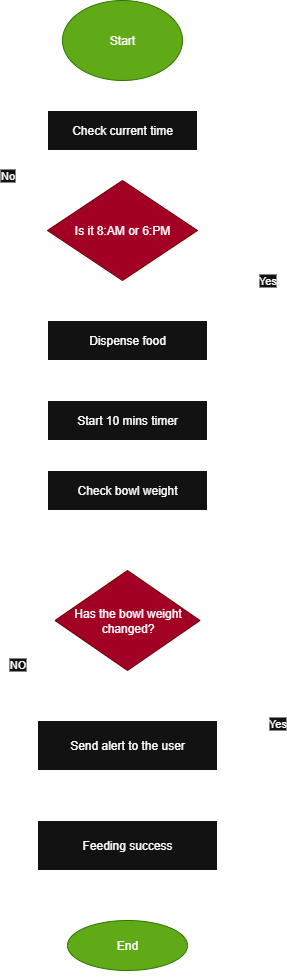

The diagram above was exported from draw.io. Its source (the exported page's mxGraphModel, read from the mxfile embedded in the PNG):
<mxGraphModel dx="692" dy="595" grid="1" gridSize="10" guides="1" tooltips="1" connect="1" arrows="1" fold="1" page="1" pageScale="1" pageWidth="850" pageHeight="1100" math="0" shadow="0">
  <root>
    <mxCell id="0" />
    <mxCell id="1" parent="0" />
    <mxCell id="lIyiSiCn68W-rSom8CYu-3" value="" style="edgeStyle=orthogonalEdgeStyle;rounded=0;orthogonalLoop=1;jettySize=auto;html=1;" parent="1" source="lIyiSiCn68W-rSom8CYu-1" target="lIyiSiCn68W-rSom8CYu-2" edge="1">
      <mxGeometry relative="1" as="geometry" />
    </mxCell>
    <mxCell id="lIyiSiCn68W-rSom8CYu-1" value="Start" style="ellipse;whiteSpace=wrap;html=1;fillColor=#60a917;fontColor=#ffffff;strokeColor=#2D7600;" parent="1" vertex="1">
      <mxGeometry x="305" y="20" width="120" height="80" as="geometry" />
    </mxCell>
    <mxCell id="lIyiSiCn68W-rSom8CYu-5" value="" style="edgeStyle=orthogonalEdgeStyle;rounded=0;orthogonalLoop=1;jettySize=auto;html=1;" parent="1" source="lIyiSiCn68W-rSom8CYu-2" target="lIyiSiCn68W-rSom8CYu-4" edge="1">
      <mxGeometry relative="1" as="geometry" />
    </mxCell>
    <mxCell id="lIyiSiCn68W-rSom8CYu-2" value="Check current time" style="whiteSpace=wrap;html=1;" parent="1" vertex="1">
      <mxGeometry x="290" y="130" width="150" height="40" as="geometry" />
    </mxCell>
    <mxCell id="lIyiSiCn68W-rSom8CYu-7" value="Yes" style="edgeStyle=orthogonalEdgeStyle;rounded=0;orthogonalLoop=1;jettySize=auto;html=1;" parent="1" source="lIyiSiCn68W-rSom8CYu-4" edge="1">
      <mxGeometry relative="1" as="geometry">
        <mxPoint x="450" y="360" as="targetPoint" />
        <Array as="points">
          <mxPoint x="510" y="250" />
          <mxPoint x="510" y="360" />
        </Array>
      </mxGeometry>
    </mxCell>
    <mxCell id="lIyiSiCn68W-rSom8CYu-8" value="No" style="edgeStyle=orthogonalEdgeStyle;rounded=0;orthogonalLoop=1;jettySize=auto;html=1;entryX=0;entryY=0.25;entryDx=0;entryDy=0;" parent="1" source="lIyiSiCn68W-rSom8CYu-4" target="lIyiSiCn68W-rSom8CYu-2" edge="1">
      <mxGeometry relative="1" as="geometry">
        <mxPoint x="220" y="140" as="targetPoint" />
        <Array as="points">
          <mxPoint x="250" y="250" />
          <mxPoint x="250" y="140" />
        </Array>
      </mxGeometry>
    </mxCell>
    <mxCell id="lIyiSiCn68W-rSom8CYu-9" style="edgeStyle=orthogonalEdgeStyle;rounded=0;orthogonalLoop=1;jettySize=auto;html=1;" parent="1" source="lIyiSiCn68W-rSom8CYu-4" edge="1">
      <mxGeometry relative="1" as="geometry">
        <mxPoint x="365" y="340" as="targetPoint" />
      </mxGeometry>
    </mxCell>
    <mxCell id="lIyiSiCn68W-rSom8CYu-4" value="Is it 8:AM or 6:PM" style="rhombus;whiteSpace=wrap;html=1;fillColor=#a20025;fontColor=#ffffff;strokeColor=#6F0000;" parent="1" vertex="1">
      <mxGeometry x="290" y="200" width="150" height="100" as="geometry" />
    </mxCell>
    <mxCell id="lIyiSiCn68W-rSom8CYu-13" value="" style="edgeStyle=orthogonalEdgeStyle;rounded=0;orthogonalLoop=1;jettySize=auto;html=1;" parent="1" source="lIyiSiCn68W-rSom8CYu-10" target="lIyiSiCn68W-rSom8CYu-12" edge="1">
      <mxGeometry relative="1" as="geometry" />
    </mxCell>
    <mxCell id="lIyiSiCn68W-rSom8CYu-10" value="Dispense food" style="rounded=0;whiteSpace=wrap;html=1;" parent="1" vertex="1">
      <mxGeometry x="290" y="340" width="160" height="40" as="geometry" />
    </mxCell>
    <mxCell id="lIyiSiCn68W-rSom8CYu-15" value="" style="edgeStyle=orthogonalEdgeStyle;rounded=0;orthogonalLoop=1;jettySize=auto;html=1;" parent="1" source="lIyiSiCn68W-rSom8CYu-12" target="lIyiSiCn68W-rSom8CYu-14" edge="1">
      <mxGeometry relative="1" as="geometry" />
    </mxCell>
    <mxCell id="lIyiSiCn68W-rSom8CYu-12" value="Start 10 mins timer" style="whiteSpace=wrap;html=1;rounded=0;" parent="1" vertex="1">
      <mxGeometry x="290" y="420" width="160" height="40" as="geometry" />
    </mxCell>
    <mxCell id="lIyiSiCn68W-rSom8CYu-17" value="" style="edgeStyle=orthogonalEdgeStyle;rounded=0;orthogonalLoop=1;jettySize=auto;html=1;" parent="1" source="lIyiSiCn68W-rSom8CYu-14" edge="1">
      <mxGeometry relative="1" as="geometry">
        <mxPoint x="370" y="590" as="targetPoint" />
      </mxGeometry>
    </mxCell>
    <mxCell id="lIyiSiCn68W-rSom8CYu-14" value="Check bowl weight" style="whiteSpace=wrap;html=1;rounded=0;" parent="1" vertex="1">
      <mxGeometry x="290" y="490" width="160" height="40" as="geometry" />
    </mxCell>
    <mxCell id="lIyiSiCn68W-rSom8CYu-22" value="" style="edgeStyle=orthogonalEdgeStyle;rounded=0;orthogonalLoop=1;jettySize=auto;html=1;" parent="1" source="lIyiSiCn68W-rSom8CYu-18" target="lIyiSiCn68W-rSom8CYu-21" edge="1">
      <mxGeometry relative="1" as="geometry" />
    </mxCell>
    <mxCell id="lIyiSiCn68W-rSom8CYu-25" value="NO" style="edgeStyle=orthogonalEdgeStyle;rounded=0;orthogonalLoop=1;jettySize=auto;html=1;entryX=0;entryY=0.25;entryDx=0;entryDy=0;" parent="1" target="lIyiSiCn68W-rSom8CYu-21" edge="1">
      <mxGeometry relative="1" as="geometry">
        <mxPoint x="215" y="760" as="targetPoint" />
        <mxPoint x="305" y="640" as="sourcePoint" />
        <Array as="points">
          <mxPoint x="260" y="640" />
          <mxPoint x="260" y="753" />
        </Array>
      </mxGeometry>
    </mxCell>
    <mxCell id="lIyiSiCn68W-rSom8CYu-26" value="Yes" style="edgeStyle=orthogonalEdgeStyle;rounded=0;orthogonalLoop=1;jettySize=auto;html=1;entryX=1;entryY=0.5;entryDx=0;entryDy=0;" parent="1" target="lIyiSiCn68W-rSom8CYu-27" edge="1">
      <mxGeometry relative="1" as="geometry">
        <mxPoint x="530" y="870" as="targetPoint" />
        <mxPoint x="440" y="640" as="sourcePoint" />
        <Array as="points">
          <mxPoint x="520" y="640" />
          <mxPoint x="520" y="865" />
        </Array>
      </mxGeometry>
    </mxCell>
    <mxCell id="lIyiSiCn68W-rSom8CYu-18" value="Has the bowl weight changed?" style="rhombus;whiteSpace=wrap;html=1;fillColor=#a20025;fontColor=#ffffff;strokeColor=#6F0000;" parent="1" vertex="1">
      <mxGeometry x="297.5" y="590" width="145" height="100" as="geometry" />
    </mxCell>
    <mxCell id="lIyiSiCn68W-rSom8CYu-28" value="" style="edgeStyle=orthogonalEdgeStyle;rounded=0;orthogonalLoop=1;jettySize=auto;html=1;" parent="1" source="lIyiSiCn68W-rSom8CYu-21" target="lIyiSiCn68W-rSom8CYu-27" edge="1">
      <mxGeometry relative="1" as="geometry" />
    </mxCell>
    <mxCell id="lIyiSiCn68W-rSom8CYu-21" value="Send alert to the user" style="whiteSpace=wrap;html=1;" parent="1" vertex="1">
      <mxGeometry x="280" y="740" width="180" height="50" as="geometry" />
    </mxCell>
    <mxCell id="lIyiSiCn68W-rSom8CYu-30" style="edgeStyle=orthogonalEdgeStyle;rounded=0;orthogonalLoop=1;jettySize=auto;html=1;entryX=0.5;entryY=0;entryDx=0;entryDy=0;" parent="1" source="lIyiSiCn68W-rSom8CYu-27" target="lIyiSiCn68W-rSom8CYu-29" edge="1">
      <mxGeometry relative="1" as="geometry" />
    </mxCell>
    <mxCell id="lIyiSiCn68W-rSom8CYu-27" value="Feeding success" style="whiteSpace=wrap;html=1;" parent="1" vertex="1">
      <mxGeometry x="280" y="840" width="180" height="50" as="geometry" />
    </mxCell>
    <mxCell id="lIyiSiCn68W-rSom8CYu-29" value="End" style="ellipse;whiteSpace=wrap;html=1;fillColor=#60a917;fontColor=#ffffff;strokeColor=#2D7600;" parent="1" vertex="1">
      <mxGeometry x="310" y="940" width="120" height="50" as="geometry" />
    </mxCell>
    <mxCell id="lIyiSiCn68W-rSom8CYu-31" style="edgeStyle=orthogonalEdgeStyle;rounded=0;orthogonalLoop=1;jettySize=auto;html=1;exitX=0.5;exitY=1;exitDx=0;exitDy=0;" parent="1" source="lIyiSiCn68W-rSom8CYu-29" target="lIyiSiCn68W-rSom8CYu-29" edge="1">
      <mxGeometry relative="1" as="geometry" />
    </mxCell>
  </root>
</mxGraphModel>